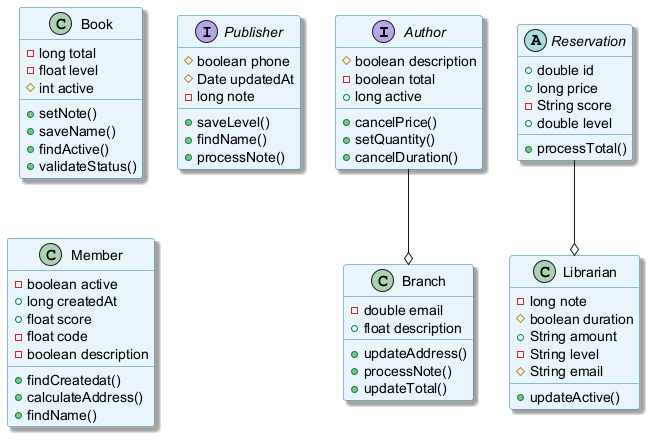

The diagram above was rendered by PlantUML. Its source (embedded in the PNG):
@startuml
skinparam backgroundColor #FFFFFF
skinparam classBackgroundColor #E8F4FA
skinparam classBorderColor #2C7DA0
skinparam shadowing true
interface Author {
  #boolean description
  -boolean total
  +long active
  +cancelPrice()
  +setQuantity()
  +cancelDuration()
}
class Book {
  -long total
  -float level
  #int active
  +setNote()
  +saveName()
  +findActive()
  +validateStatus()
}
interface Publisher {
  #boolean phone
  #Date updatedAt
  -long note
  +saveLevel()
  +findName()
  +processNote()
}
class Librarian {
  -long note
  #boolean duration
  +String amount
  -String level
  #String email
  +updateActive()
}
class Member {
  -boolean active
  +long createdAt
  +float score
  -float code
  -boolean description
  +findCreatedat()
  +calculateAddress()
  +findName()
}
class Branch {
  -double email
  +float description
  +updateAddress()
  +processNote()
  +updateTotal()
}
abstract class Reservation {
  +double id
  +long price
  -String score
  +double level
  +processTotal()
}
Reservation --o Librarian
Author --o Branch
@enduml